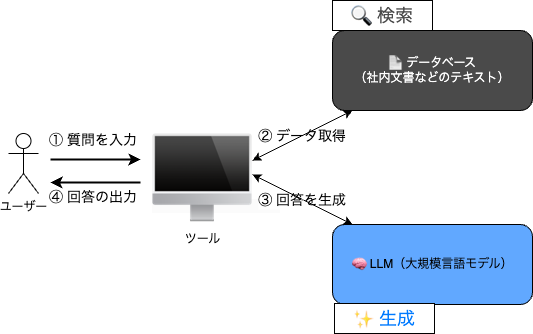

The diagram above was exported from draw.io. Its source (the exported page's mxGraphModel, read from the mxfile embedded in the PNG):
<mxGraphModel dx="968" dy="1743" grid="1" gridSize="10" guides="1" tooltips="1" connect="1" arrows="1" fold="1" page="1" pageScale="1" pageWidth="827" pageHeight="1169" math="0" shadow="0">
  <root>
    <mxCell id="0" />
    <mxCell id="1" parent="0" />
    <mxCell id="HeR8jaqwLgiQG3WugKG_-42" value="ユーザー" style="shape=umlActor;verticalLabelPosition=bottom;verticalAlign=top;html=1;outlineConnect=0;" vertex="1" parent="1">
      <mxGeometry x="228" y="-166" width="30" height="60" as="geometry" />
    </mxCell>
    <mxCell id="HeR8jaqwLgiQG3WugKG_-43" value="&lt;span style=&quot;color: rgb(0, 0, 0); font-family: Helvetica; font-style: normal; font-variant-ligatures: normal; font-variant-caps: normal; font-weight: 400; letter-spacing: normal; orphans: 2; text-align: center; text-indent: 0px; text-transform: none; widows: 2; word-spacing: 0px; -webkit-text-stroke-width: 0px; white-space: normal; background-color: rgb(251, 251, 251); text-decoration-thickness: initial; text-decoration-style: initial; text-decoration-color: initial; float: none; display: inline !important;&quot;&gt;&lt;font style=&quot;font-size: 100px;&quot;&gt;🖥&amp;nbsp;&lt;/font&gt;&lt;/span&gt;" style="text;whiteSpace=wrap;html=1;" vertex="1" parent="1">
      <mxGeometry x="370" y="-190" width="66" height="64" as="geometry" />
    </mxCell>
    <mxCell id="HeR8jaqwLgiQG3WugKG_-48" value="📄 データベース&#10;（社内文書などのテキスト）" style="rounded=1;whiteSpace=wrap;strokeColor=#000000;fillColor=#4A4A4A;fontColor=#FFFFFF;" vertex="1" parent="1">
      <mxGeometry x="552" y="-269" width="200" height="80" as="geometry" />
    </mxCell>
    <mxCell id="HeR8jaqwLgiQG3WugKG_-49" value="🧠 LLM（大規模言語モデル）" style="rounded=1;whiteSpace=wrap;strokeColor=#000000;fillColor=#61A8FF;" vertex="1" parent="1">
      <mxGeometry x="552" y="-75" width="200" height="80" as="geometry" />
    </mxCell>
    <mxCell id="HeR8jaqwLgiQG3WugKG_-50" value="① 質問を入力" style="edgeStyle=none;strokeColor=#000000;fontSize=14;" edge="1" parent="1">
      <mxGeometry relative="1" as="geometry">
        <mxPoint x="273" y="-160" as="sourcePoint" />
        <mxPoint x="353" y="-160" as="targetPoint" />
      </mxGeometry>
    </mxCell>
    <mxCell id="HeR8jaqwLgiQG3WugKG_-51" value="② データ取得" style="edgeStyle=none;strokeColor=#000000;fontSize=14;" edge="1" parent="1" target="HeR8jaqwLgiQG3WugKG_-48">
      <mxGeometry relative="1" as="geometry">
        <mxPoint x="472" y="-139" as="sourcePoint" />
      </mxGeometry>
    </mxCell>
    <mxCell id="HeR8jaqwLgiQG3WugKG_-52" value=" " style="edgeStyle=none;strokeColor=#000000;" edge="1" parent="1" source="HeR8jaqwLgiQG3WugKG_-48">
      <mxGeometry relative="1" as="geometry">
        <mxPoint x="472" y="-139" as="targetPoint" />
      </mxGeometry>
    </mxCell>
    <mxCell id="HeR8jaqwLgiQG3WugKG_-53" value="③ 回答を生成" style="edgeStyle=none;strokeColor=#000000;fontSize=14;" edge="1" parent="1" target="HeR8jaqwLgiQG3WugKG_-49">
      <mxGeometry relative="1" as="geometry">
        <mxPoint x="472" y="-125" as="sourcePoint" />
      </mxGeometry>
    </mxCell>
    <mxCell id="HeR8jaqwLgiQG3WugKG_-54" value=" " style="edgeStyle=none;strokeColor=#000000;" edge="1" parent="1" source="HeR8jaqwLgiQG3WugKG_-49">
      <mxGeometry relative="1" as="geometry">
        <mxPoint x="472" y="-125" as="targetPoint" />
      </mxGeometry>
    </mxCell>
    <mxCell id="HeR8jaqwLgiQG3WugKG_-55" value="④ 回答の出力" style="edgeStyle=none;strokeColor=#000000;fontSize=14;" edge="1" parent="1">
      <mxGeometry relative="1" as="geometry">
        <mxPoint x="353" y="-103" as="sourcePoint" />
        <mxPoint x="273" y="-103" as="targetPoint" />
        <mxPoint as="offset" />
      </mxGeometry>
    </mxCell>
    <mxCell id="HeR8jaqwLgiQG3WugKG_-56" value="🔍 検索" style="whiteSpace=wrap;fontSize=18;fontColor=#4A4A4A;" vertex="1" parent="1">
      <mxGeometry x="552" y="-299" width="100" height="30" as="geometry" />
    </mxCell>
    <mxCell id="HeR8jaqwLgiQG3WugKG_-57" value="✨ 生成" style="whiteSpace=wrap;fontSize=18;fontColor=#007AFF;" vertex="1" parent="1">
      <mxGeometry x="554" y="4" width="100" height="30" as="geometry" />
    </mxCell>
    <mxCell id="HeR8jaqwLgiQG3WugKG_-59" value="ツール" style="text;html=1;align=center;verticalAlign=middle;resizable=0;points=[];autosize=1;strokeColor=none;fillColor=none;" vertex="1" parent="1">
      <mxGeometry x="392" y="-75" width="60" height="30" as="geometry" />
    </mxCell>
    <mxCell id="HeR8jaqwLgiQG3WugKG_-61" value="" style="endArrow=classic;html=1;rounded=0;strokeWidth=2;" edge="1" parent="1">
      <mxGeometry width="50" height="50" relative="1" as="geometry">
        <mxPoint x="360" y="-117" as="sourcePoint" />
        <mxPoint x="270" y="-117" as="targetPoint" />
      </mxGeometry>
    </mxCell>
    <mxCell id="HeR8jaqwLgiQG3WugKG_-62" value="" style="endArrow=classic;html=1;rounded=0;strokeWidth=2;" edge="1" parent="1">
      <mxGeometry width="50" height="50" relative="1" as="geometry">
        <mxPoint x="270" y="-140" as="sourcePoint" />
        <mxPoint x="360" y="-140" as="targetPoint" />
      </mxGeometry>
    </mxCell>
  </root>
</mxGraphModel>